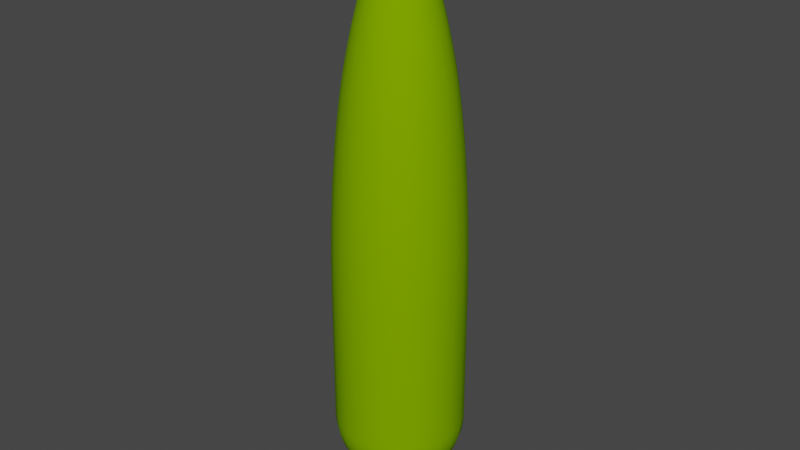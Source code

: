 # Source: LPKo7m.blend  (saved by Blender 4.0.36; exported with 4.5.12 LTS)
import bpy
from mathutils import Matrix  # noqa: F401  (used for matrix-valued properties, if any)

bpy.ops.wm.read_factory_settings(use_empty=True)
scene = bpy.context.scene
scene.name = 'Scene'

# ---- collections
col_collection = bpy.data.collections.new('Collection'); scene.collection.children.link(col_collection)

# ---- materials (node trees are filled in below, after node groups)
mat_surface_style_5153 = bpy.data.materials.new('surface-style-5153')
mat_surface_style_5153.use_transparent_shadow = False
mat_surface_style_5153.diffuse_color = (0.1961, 0.3922, 0.0, 1.0)
mat_surface_style_5153.roughness = 1.0
mat_trunk = bpy.data.materials.new('Trunk')
mat_trunk.use_transparent_shadow = False
mat_trunk.diffuse_color = (0.3922, 0.1961, 0.0, 1.0)
mat_trunk.roughness = 1.0

# ---- material node trees
mat_surface_style_5153.use_nodes = True; mat_surface_style_5153.node_tree.nodes.clear()
_N = mat_surface_style_5153.node_tree.nodes; _L = mat_surface_style_5153.node_tree.links
n0 = _N.new('ShaderNodeBsdfPrincipled'); n0.name = 'Principled BSDF'; n0.location = (0, 300)
n0.inputs[0].default_value = (0.1961, 0.3922, 0.0, 1.0)
n0.inputs[2].default_value = 1.0
n0.inputs[3].default_value = 1.45
n0.inputs[13].default_value = 0.0
n1 = _N.new('ShaderNodeOutputMaterial'); n1.name = 'Material Output'; n1.location = (280, 300)
_L.new(n0.outputs[0], n1.inputs[0])
n1.is_active_output = True
mat_trunk.use_nodes = True; mat_trunk.node_tree.nodes.clear()
_N = mat_trunk.node_tree.nodes; _L = mat_trunk.node_tree.links
n0 = _N.new('ShaderNodeBsdfPrincipled'); n0.name = 'Principled BSDF'; n0.location = (0, 300)
n0.inputs[0].default_value = (0.3922, 0.1961, 0.0, 1.0)
n0.inputs[2].default_value = 1.0
n0.inputs[3].default_value = 1.45
n0.inputs[13].default_value = 0.0
n1 = _N.new('ShaderNodeOutputMaterial'); n1.name = 'Material Output'; n1.location = (280, 300)
_L.new(n0.outputs[0], n1.inputs[0])
n1.is_active_output = True

# ---- world
world_world = bpy.data.worlds.new('World'); scene.world = world_world
world_world.use_nodes = True; world_world.node_tree.nodes.clear()
_N = world_world.node_tree.nodes; _L = world_world.node_tree.links
n0 = _N.new('ShaderNodeOutputWorld'); n0.name = 'World Output'; n0.location = (300, 300)
n1 = _N.new('ShaderNodeBackground'); n1.name = 'Background'; n1.location = (10, 300)
n1.inputs[0].default_value = (0.05088, 0.05088, 0.05088, 1.0)
_L.new(n1.outputs[0], n0.inputs[0])
n0.is_active_output = True
world_world.color = (0.05088, 0.05088, 0.05088)
world_world.use_sun_shadow = False
world_world.sun_shadow_jitter_overblur = 0.0

# ---- meshes
me_lpko7m = bpy.data.meshes.new('LPKo7m')
me_lpko7m.from_pydata([(0.06495, -0.0375, 0.25), (0.05303, -0.05303, 0.25), (0.07244, -0.01941, 0.25), (0.075, -5.662e-09, 0.25), (0.07244, 0.01941, 0.25), (0.06495, 0.0375, 0.25), (0.05303, 0.05303, 0.25), (0.0375, 0.06495, 0.25), (0.01941, 0.07244, 0.25), (5.662e-09, 0.075, 0.25), (-0.01941, 0.07244, 0.25), (-0.0375, 0.06495, 0.25), (-0.05303, 0.05303, 0.25), (-0.06495, 0.0375, 0.25), (-0.07244, 0.01941, 0.25), (-0.075, 5.662e-09, 0.25), (-0.07244, -0.01941, 0.25), (-0.06495, -0.0375, 0.25), (-0.05303, -0.05303, 0.25), (-0.0375, -0.06495, 0.25), (-0.01941, -0.07244, 0.25), (-5.663e-09, -0.075, 0.25), (0.01941, -0.07244, 0.25), (0.0375, -0.06495, 0.25), (-0.04344, 0.1621, 0.2743), (-0.08391, 0.1453, 0.2743), (-0.0666, 0.2486, 0.3093), (-0.1287, 0.2229, 0.3093), (-0.0886, 0.3307, 0.3546), (-0.1712, 0.2965, 0.3546), (-0.1091, 0.4073, 0.4097), (-0.2109, 0.3652, 0.4097), (-0.128, 0.4776, 0.4737), (-0.2472, 0.4282, 0.4737), (-0.1448, 0.5404, 0.5459), (-0.2797, 0.4845, 0.5459), (-0.1595, 0.5951, 0.6252), (-0.308, 0.5335, 0.6252), (-0.1717, 0.6408, 0.7107), (-0.3317, 0.5745, 0.7107), (-0.1814, 0.677, 0.8012), (-0.3505, 0.607, 0.8012), (-0.1884, 0.7033, 0.8955), (-0.364, 0.6305, 0.8955), (0.1187, -0.1187, 0.2743), (0.1453, -0.08391, 0.2743), (0.182, -0.182, 0.3093), (0.2229, -0.1287, 0.3093), (0.2421, -0.2421, 0.3546), (0.2965, -0.1712, 0.3546), (0.2982, -0.2982, 0.4097), (0.3652, -0.2109, 0.4097), (0.3496, -0.3496, 0.4737), (0.4282, -0.2472, 0.4737), (0.2109, -0.3652, 0.4097), (0.2472, -0.4282, 0.4737), (0.2797, -0.4845, 0.5459), (0.3956, -0.3956, 0.5459), (0.308, -0.5335, 0.6252), (0.4356, -0.4356, 0.6252), (0.3317, -0.5745, 0.7107), (0.4691, -0.4691, 0.7107), (0.3505, -0.607, 0.8012), (0.4956, -0.4956, 0.8012), (0.08391, -0.1453, 0.2743), (0.364, -0.6305, 0.8955), (0.5148, -0.5148, 0.8955), (-1.267e-08, -0.1678, 0.2743), (0.04344, -0.1621, 0.2743), (0.1814, -0.677, 0.8012), (0.1884, -0.7033, 0.8955), (0.1287, -0.2229, 0.3093), (0.1712, -0.2965, 0.3546), (0.0666, -0.2486, 0.3093), (0.0886, -0.3307, 0.3546), (0.3722, -0.6448, 0.9924), (0.5264, -0.5264, 0.9924), (0.375, -0.6495, 1.091), (0.5303, -0.5303, 1.091), (0.375, -0.6495, 2.807), (0.5303, -0.5303, 2.807), (0.3726, -0.6454, 3.22), (0.527, -0.527, 3.22), (0.1927, -0.7191, 0.9924), (0.1941, -0.7244, 1.091), (0.3656, -0.6332, 3.633), (0.517, -0.517, 3.633), (0.3538, -0.6128, 4.045), (0.5003, -0.5003, 4.045), (0.3373, -0.5842, 4.456), (0.477, -0.477, 4.456), (0.3267, -0.5658, 4.661), (0.462, -0.462, 4.661), (0.3141, -0.5441, 4.878), (0.4442, -0.4442, 4.878), (-5.621e-08, -0.7445, 0.9924), (-5.662e-08, -0.75, 1.091), (0.1831, -0.6834, 4.045), (0.1746, -0.6516, 4.456), (-5.292e-08, -0.7009, 0.8012), (-5.497e-08, -0.7281, 0.8955), (-0.1814, -0.677, 0.8012), (-0.1884, -0.7033, 0.8955), (0.1091, -0.4073, 0.4097), (0.128, -0.4776, 0.4737), (0.1691, -0.6311, 4.661), (-5.662e-08, -0.75, 2.807), (0.1941, -0.7244, 2.807), (-5.627e-08, -0.7453, 3.22), (0.1929, -0.7199, 3.22), (-5.52e-08, -0.7311, 3.633), (0.1892, -0.7062, 3.633), (-5.009e-08, -0.6634, 0.7107), (0.1717, -0.6408, 0.7107), (-4.651e-08, -0.6161, 0.6252), (0.1595, -0.5951, 0.6252), (-0.1595, -0.5951, 0.6252), (-0.1717, -0.6408, 0.7107), (-0.308, -0.5335, 0.6252), (-0.3317, -0.5745, 0.7107), (-0.2797, -0.4845, 0.5459), (-0.1448, -0.5404, 0.5459), (-0.3505, -0.607, 0.8012), (-0.08391, -0.1453, 0.2743), (-0.04344, -0.1621, 0.2743), (-0.1287, -0.2229, 0.3093), (-0.0666, -0.2486, 0.3093), (-0.1712, -0.2965, 0.3546), (-0.0886, -0.3307, 0.3546), (-0.2109, -0.3652, 0.4097), (-0.1091, -0.4073, 0.4097), (-0.2472, -0.4282, 0.4737), (-0.128, -0.4776, 0.4737), (0.1448, -0.5404, 0.5459), (-3.733e-08, -0.4944, 0.4737), (-4.224e-08, -0.5595, 0.5459), (-0.364, -0.6305, 0.8955), (-0.3722, -0.6448, 0.9924), (-0.1927, -0.7191, 0.9924), (-0.375, -0.6495, 1.091), (-0.1941, -0.7244, 1.091), (-0.375, -0.6495, 2.807), (-0.1941, -0.7244, 2.807), (-0.3726, -0.6454, 3.22), (-0.1929, -0.7199, 3.22), (-0.3656, -0.6332, 3.633), (-0.1892, -0.7062, 3.633), (-0.527, -0.527, 3.22), (-0.517, -0.517, 3.633), (-0.5003, -0.5003, 4.045), (-0.3538, -0.6128, 4.045), (-0.477, -0.477, 4.456), (-0.3373, -0.5842, 4.456), (-0.462, -0.462, 4.661), (-0.3267, -0.5658, 4.661), (-0.4442, -0.4442, 4.878), (-0.3141, -0.5441, 4.878), (-0.1691, -0.6311, 4.661), (-0.1626, -0.6068, 4.878), (-4.933e-08, -0.6534, 4.661), (-4.743e-08, -0.6282, 4.878), (-0.2988, -0.5176, 5.094), (-0.1547, -0.5773, 5.094), (-4.513e-08, -0.5977, 5.094), (0.1626, -0.6068, 4.878), (-0.2809, -0.4865, 5.309), (-0.1454, -0.5426, 5.309), (-0.4226, -0.4226, 5.094), (-0.3972, -0.3972, 5.309), (-0.2602, -0.4507, 5.523), (-0.1347, -0.5027, 5.523), (-0.2368, -0.4102, 5.736), (-0.1226, -0.4576, 5.736), (-0.368, -0.368, 5.523), (-0.335, -0.335, 5.736), (-3.929e-08, -0.5204, 5.523), (-3.576e-08, -0.4737, 5.736), (-0.2982, -0.2982, 5.947), (-0.2108, -0.3652, 5.947), (-0.2577, -0.2577, 6.157), (-0.1822, -0.3156, 6.157), (-0.2134, -0.2134, 6.366), (-0.1509, -0.2614, 6.366), (-0.1746, -0.6516, 4.456), (-5.093e-08, -0.6746, 4.456), (-0.1831, -0.6834, 4.045), (-5.341e-08, -0.7075, 4.045), (-4.241e-08, -0.5617, 5.309), (0.1547, -0.5773, 5.094), (-0.1655, -0.1655, 6.573), (-0.117, -0.2027, 6.573), (-0.1139, -0.1139, 6.777), (-0.08057, -0.1396, 6.777), (-0.05876, -0.05876, 6.98), (-0.04155, -0.07197, 6.98), (-0.001024, -0.001773, 7.0), (-0.001448, -0.001448, 7.0), (-0.001024, 0.001773, 7.0), (-0.001448, 0.001448, 7.0), (-0.0005299, 0.001978, 7.0), (1.543e-10, 0.002047, 7.0), (0.0005299, 0.001978, 7.0), (0.001024, 0.001773, 7.0), (0.001448, 0.001448, 7.0), (0.001773, 0.001024, 7.0), (0.001978, 0.0005299, 7.0), (0.002047, -1.545e-10, 7.0), (0.001978, -0.0005299, 7.0), (0.001773, -0.001024, 7.0), (0.001448, -0.001448, 7.0), (0.001024, -0.001773, 7.0), (0.0005299, -0.001978, 7.0), (-1.548e-10, -0.002047, 7.0), (-0.0005299, -0.001978, 7.0), (-0.001773, -0.001024, 7.0), (-0.001978, -0.0005299, 7.0), (-0.002048, 1.546e-10, 7.0), (-0.001978, 0.0005299, 7.0), (-0.001773, 0.001024, 7.0), (-0.02151, -0.08027, 6.98), (-0.02151, 0.08027, 6.98), (6.274e-09, 0.0831, 6.98), (0.05876, -0.05876, 6.98), (0.07197, -0.04155, 6.98), (0.08027, -0.02151, 6.98), (0.0831, -6.274e-09, 6.98), (-6.274e-09, -0.0831, 6.98), (0.02151, -0.08027, 6.98), (0.04155, -0.07197, 6.98), (-0.05876, 0.05876, 6.98), (-0.04155, 0.07197, 6.98), (0.02151, 0.08027, 6.98), (0.08027, 0.02151, 6.98), (0.07197, 0.04155, 6.98), (-0.0831, 6.274e-09, 6.98), (-0.08027, 0.02151, 6.98), (-0.07197, 0.04155, 6.98), (0.04155, 0.07197, 6.98), (-0.07197, -0.04155, 6.98), (0.05876, 0.05876, 6.98), (-0.08027, -0.02151, 6.98), (1.216e-08, 0.1611, 6.777), (-0.04171, 0.1556, 6.777), (0.08057, -0.1396, 6.777), (0.1139, -0.1139, 6.777), (0.117, -0.2027, 6.573), (0.1655, -0.1655, 6.573), (0.1509, -0.2614, 6.366), (0.2134, -0.2134, 6.366), (0.1822, -0.3156, 6.157), (0.2577, -0.2577, 6.157), (0.2108, -0.3652, 5.947), (0.2982, -0.2982, 5.947), (0.2368, -0.4102, 5.736), (0.335, -0.335, 5.736), (0.2602, -0.4507, 5.523), (0.368, -0.368, 5.523), (0.2809, -0.4865, 5.309), (0.3972, -0.3972, 5.309), (0.06058, -0.2261, 6.573), (0.04171, -0.1556, 6.777), (0.07812, -0.2915, 6.366), (0.2988, -0.5176, 5.094), (0.4226, -0.4226, 5.094), (-1.216e-08, -0.1611, 6.777), (-0.06058, -0.2261, 6.573), (-0.04171, -0.1556, 6.777), (0.1454, -0.5426, 5.309), (0.1347, -0.5027, 5.523), (0.1226, -0.4576, 5.736), (-3.184e-08, -0.4217, 0.4097), (-0.4102, -0.2368, 5.736), (-0.3652, -0.2108, 5.947), (-1.943e-08, -0.2573, 0.3093), (-2.584e-08, -0.3423, 0.3546), (-0.1091, -0.4073, 5.947), (-3.184e-08, -0.4217, 5.947), (0.1091, -0.4073, 5.947), (-2.751e-08, -0.3644, 6.157), (0.09431, -0.352, 6.157), (-2.279e-08, -0.3018, 6.366), (-0.07812, -0.2915, 6.366), (-1.767e-08, -0.2341, 6.573), (-0.4356, -0.4356, 0.6252), (-0.4691, -0.4691, 0.7107), (-0.09431, -0.352, 6.157), (-0.3156, -0.1822, 6.157), (0.6495, -0.375, 2.807), (0.6454, -0.3726, 3.22), (0.5745, -0.3317, 0.7107), (0.607, -0.3505, 0.8012), (0.6128, -0.3538, 4.045), (0.5842, -0.3373, 4.456), (0.5176, -0.2988, 5.094), (0.4865, -0.2809, 5.309), (0.5658, -0.3267, 4.661), (0.4845, -0.2797, 0.5459), (0.4507, -0.2602, 5.523), (0.4102, -0.2368, 5.736), (0.5773, -0.1547, 5.094), (0.5426, -0.1454, 5.309), (0.5977, -4.513e-08, 5.094), (0.5617, -4.241e-08, 5.309), (0.6068, -0.1626, 4.878), (0.6282, -4.743e-08, 4.878), (0.6311, -0.1691, 4.661), (0.6534, -4.933e-08, 4.661), (0.6516, -0.1746, 4.456), (0.6746, -5.093e-08, 4.456), (0.6834, -0.1831, 4.045), (0.7075, -5.341e-08, 4.045), (0.7062, -0.1892, 3.633), (0.7311, -5.52e-08, 3.633), (0.6332, -0.3656, 3.633), (0.2027, -0.117, 6.573), (0.1396, -0.08057, 6.777), (0.2614, -0.1509, 6.366), (0.1621, -0.04344, 0.2743), (0.2486, -0.0666, 0.3093), (0.3307, -0.0886, 0.3546), (0.5441, -0.3141, 4.878), (0.3652, -0.2108, 5.947), (0.3156, -0.1822, 6.157), (0.7199, -0.1929, 3.22), (0.5335, -0.308, 0.6252), (0.7453, -5.627e-08, 3.22), (0.7244, -0.1941, 2.807), (0.75, -5.662e-08, 2.807), (0.4073, -0.1091, 0.4097), (0.352, -0.09431, 6.157), (0.2915, -0.07812, 6.366), (0.3644, -2.751e-08, 6.157), (0.3018, -2.279e-08, 6.366), (0.4073, -0.1091, 5.947), (0.4217, -3.184e-08, 5.947), (0.4576, -0.1226, 5.736), (0.4737, -3.576e-08, 5.736), (0.2261, -0.06058, 6.573), (0.2341, -1.767e-08, 6.573), (0.1556, -0.04171, 6.777), (0.1611, -1.216e-08, 6.777), (0.5027, -0.1347, 5.523), (0.5204, -3.929e-08, 5.523), (0.7244, -0.1941, 1.091), (0.6495, -0.375, 1.091), (0.6448, -0.3722, 0.9924), (0.7191, -0.1927, 0.9924), (0.6305, -0.364, 0.8955), (0.7033, -0.1884, 0.8955), (0.7445, -5.621e-08, 0.9924), (0.75, -5.662e-08, 1.091), (0.7191, 0.1927, 0.9924), (0.7244, 0.1941, 1.091), (0.7281, -5.497e-08, 0.8955), (0.7033, 0.1884, 0.8955), (0.7009, -5.292e-08, 0.8012), (0.677, 0.1814, 0.8012), (0.677, -0.1814, 0.8012), (0.7244, 0.1941, 2.807), (0.5951, -0.1595, 0.6252), (0.6408, -0.1717, 0.7107), (0.1678, -1.267e-08, 0.2743), (0.2573, -1.943e-08, 0.3093), (0.1621, 0.04344, 0.2743), (0.2486, 0.0666, 0.3093), (0.3423, -2.584e-08, 0.3546), (0.3307, 0.0886, 0.3546), (0.4217, -3.184e-08, 0.4097), (0.4073, 0.1091, 0.4097), (0.4944, -3.733e-08, 0.4737), (0.4776, 0.128, 0.4737), (0.5595, -4.224e-08, 0.5459), (0.5404, 0.1448, 0.5459), (0.6161, -4.651e-08, 0.6252), (0.5951, 0.1595, 0.6252), (0.4776, -0.128, 0.4737), (0.7199, 0.1929, 3.22), (0.7062, 0.1892, 3.633), (0.6634, -5.009e-08, 0.7107), (0.6408, 0.1717, 0.7107), (0.5404, -0.1448, 0.5459), (-0.08057, 0.1396, 6.777), (-0.1139, 0.1139, 6.777), (-0.117, 0.2027, 6.573), (-0.1655, 0.1655, 6.573), (-0.1509, 0.2614, 6.366), (-0.2134, 0.2134, 6.366), (-0.1822, 0.3156, 6.157), (-0.2577, 0.2577, 6.157), (-0.2108, 0.3652, 5.947), (-0.2982, 0.2982, 5.947), (-0.1187, 0.1187, 0.2743), (-0.1453, 0.08391, 0.2743), (-0.182, 0.182, 0.3093), (-0.2229, 0.1287, 0.3093), (-0.2421, 0.2421, 0.3546), (-0.2965, 0.1712, 0.3546), (-0.2982, 0.2982, 0.4097), (-0.3652, 0.2109, 0.4097), (-0.3496, 0.3496, 0.4737), (-0.4282, 0.2472, 0.4737), (-0.3956, 0.3956, 0.5459), (-0.4845, 0.2797, 0.5459), (-0.4356, 0.4356, 0.6252), (-0.5335, 0.308, 0.6252), (-0.4691, 0.4691, 0.7107), (-0.5745, 0.3317, 0.7107), (0.6311, 0.1691, 4.661), (0.6068, 0.1626, 4.878), (0.5426, 0.1454, 5.309), (0.5027, 0.1347, 5.523), (0.4576, 0.1226, 5.736), (0.4073, 0.1091, 5.947), (0.5335, 0.308, 0.6252), (0.5745, 0.3317, 0.7107), (0.1556, 0.04171, 6.777), (0.1396, 0.08057, 6.777), (0.08391, 0.1453, 0.2743), (0.04344, 0.1621, 0.2743), (0.1453, 0.08391, 0.2743), (0.5773, 0.1547, 5.094), (0.4356, 0.4356, 0.6252), (0.4691, 0.4691, 0.7107), (3.733e-08, 0.4944, 0.4737), (4.224e-08, 0.5595, 0.5459), (0.128, 0.4776, 0.4737), (0.1448, 0.5404, 0.5459), (0.04171, 0.1556, 6.777), (0.06058, 0.2261, 6.573), (1.767e-08, 0.2341, 6.573), (5.009e-08, 0.6634, 0.7107), (5.292e-08, 0.7009, 0.8012), (5.497e-08, 0.7281, 0.8955), (5.621e-08, 0.7445, 0.9924), (-0.1927, 0.7191, 0.9924), (0.1884, 0.7033, 0.8955), (0.1927, 0.7191, 0.9924), (0.364, 0.6305, 0.8955), (0.3722, 0.6448, 0.9924), (5.662e-08, 0.75, 1.091), (-0.1941, 0.7244, 1.091), (1.267e-08, 0.1678, 0.2743), (1.943e-08, 0.2573, 0.3093), (-0.1621, 0.04344, 0.2743), (0.1187, 0.1187, 0.2743), (0.2229, 0.1287, 0.3093), (0.182, 0.182, 0.3093), (0.2965, 0.1712, 0.3546), (0.2421, 0.2421, 0.3546), (0.3652, 0.2109, 0.4097), (0.2982, 0.2982, 0.4097), (0.4282, 0.2472, 0.4737), (0.3496, 0.3496, 0.4737), (0.4845, 0.2797, 0.5459), (0.3956, 0.3956, 0.5459), (-0.06058, 0.2261, 6.573), (2.584e-08, 0.3423, 0.3546), (3.184e-08, 0.4217, 0.4097), (4.651e-08, 0.6161, 0.6252), (0.07812, 0.2915, 6.366), (2.278e-08, 0.3018, 6.366), (0.09431, 0.352, 6.157), (2.751e-08, 0.3644, 6.157), (0.1091, 0.4073, 5.947), (3.184e-08, 0.4217, 5.947), (0.1226, 0.4576, 5.736), (3.576e-08, 0.4737, 5.736), (-0.1226, 0.4576, 5.736), (-0.1091, 0.4073, 5.947), (-0.09431, 0.352, 6.157), (5.662e-08, 0.75, 2.807), (-0.1941, 0.7244, 2.807), (5.627e-08, 0.7453, 3.22), (-0.1929, 0.7199, 3.22), (5.52e-08, 0.7311, 3.633), (-0.1892, 0.7062, 3.633), (5.341e-08, 0.7075, 4.045), (-0.1831, 0.6834, 4.045), (-0.07812, 0.2915, 6.366), (5.093e-08, 0.6746, 4.456), (-0.1746, 0.6516, 4.456), (0.1831, 0.6834, 4.045), (0.1746, 0.6516, 4.456), (4.933e-08, 0.6534, 4.661), (-0.1691, 0.6311, 4.661), (4.743e-08, 0.6282, 4.878), (-0.1626, 0.6068, 4.878), (0.2261, 0.06058, 6.573), (0.2027, 0.117, 6.573), (0.2915, 0.07812, 6.366), (0.2614, 0.1509, 6.366), (4.512e-08, 0.5977, 5.094), (-0.1547, 0.5773, 5.094), (0.1626, 0.6068, 4.878), (0.1547, 0.5773, 5.094), (4.241e-08, 0.5617, 5.309), (-0.1454, 0.5426, 5.309), (3.929e-08, 0.5204, 5.523), (-0.1347, 0.5027, 5.523), (0.1712, 0.2965, 0.3546), (0.2109, 0.3652, 0.4097), (0.1287, 0.2229, 0.3093), (-0.2486, 0.0666, 0.3093), (-0.3307, 0.0886, 0.3546), (-0.2573, 1.943e-08, 0.3093), (-0.3423, 2.584e-08, 0.3546), (-0.2486, -0.0666, 0.3093), (-0.3307, -0.0886, 0.3546), (-0.1678, 1.267e-08, 0.2743), (-0.1621, -0.04344, 0.2743), (-0.5404, 0.1448, 0.5459), (-0.5951, 0.1595, 0.6252), (-0.4073, 0.1091, 0.4097), (-0.4776, 0.128, 0.4737), (-0.5595, 4.224e-08, 0.5459), (-0.6161, 4.651e-08, 0.6252), (-0.4944, 3.733e-08, 0.4737), (-0.4776, -0.128, 0.4737), (-0.5404, -0.1448, 0.5459), (-0.4217, 3.184e-08, 0.4097), (-0.4073, -0.1091, 0.4097), (-0.6408, 0.1717, 0.7107), (-0.6634, 5.009e-08, 0.7107), (-0.5951, -0.1595, 0.6252), (-0.6408, -0.1717, 0.7107), (-0.7009, 5.292e-08, 0.8012), (-0.677, -0.1814, 0.8012), (-0.7281, 5.497e-08, 0.8955), (-0.7033, -0.1884, 0.8955), (-0.7445, 5.621e-08, 0.9924), (-0.7191, -0.1927, 0.9924), (-0.75, 5.662e-08, 1.091), (-0.7244, -0.1941, 1.091), (-0.75, 5.662e-08, 2.807), (-0.7244, -0.1941, 2.807), (-0.7453, 5.627e-08, 3.22), (-0.7199, -0.1929, 3.22), (-0.7311, 5.52e-08, 3.633), (-0.7062, -0.1892, 3.633), (-0.7075, 5.341e-08, 4.045), (-0.6834, -0.1831, 4.045), (-0.6746, 5.093e-08, 4.456), (-0.6516, -0.1746, 4.456), (-0.6534, 4.933e-08, 4.661), (-0.6311, -0.1691, 4.661), (-0.6516, 0.1746, 4.456), (-0.6311, 0.1691, 4.661), (-0.5842, 0.3373, 4.456), (-0.5658, 0.3267, 4.661), (-0.6128, 0.3538, 4.045), (-0.6834, 0.1831, 4.045), (-0.6332, 0.3656, 3.633), (-0.7062, 0.1892, 3.633), (-0.6454, 0.3726, 3.22), (-0.7199, 0.1929, 3.22), (-0.6282, 4.743e-08, 4.878), (-0.6068, -0.1626, 4.878), (-0.5977, 4.513e-08, 5.094), (-0.5773, -0.1547, 5.094), (-0.5617, 4.241e-08, 5.309), (-0.5426, -0.1454, 5.309), (-0.5204, 3.929e-08, 5.523), (-0.5027, -0.1347, 5.523), (-0.4737, 3.576e-08, 5.736), (-0.4576, -0.1226, 5.736), (-0.4217, 3.184e-08, 5.947), (-0.4073, -0.1091, 5.947), (-0.3644, 2.751e-08, 6.157), (-0.352, -0.09431, 6.157), (-0.6068, 0.1626, 4.878), (-0.5773, 0.1547, 5.094), (-0.5441, 0.3141, 4.878), (-0.5176, 0.2988, 5.094), (-0.4865, 0.2809, 5.309), (-0.5426, 0.1454, 5.309), (-0.4507, 0.2602, 5.523), (-0.5027, 0.1347, 5.523), (-0.4102, 0.2368, 5.736), (-0.4576, 0.1226, 5.736), (-0.3652, 0.2108, 5.947), (-0.4073, 0.1091, 5.947), (-0.352, 0.09431, 6.157), (-0.2915, 0.07812, 6.366), (-0.3018, 2.279e-08, 6.366), (-0.2261, 0.06058, 6.573), (-0.2341, 1.767e-08, 6.573), (-0.7244, 0.1941, 2.807), (-0.7244, 0.1941, 1.091), (-0.6495, 0.375, 1.091), (-0.6495, 0.375, 2.807), (-0.7191, 0.1927, 0.9924), (-0.7033, 0.1884, 0.8955), (-0.6305, 0.364, 0.8955), (-0.6448, 0.3722, 0.9924), (-0.607, 0.3505, 0.8012), (-0.677, 0.1814, 0.8012), (-0.3156, 0.1822, 6.157), (-0.2614, 0.1509, 6.366), (-0.2027, 0.117, 6.573), (0.1509, 0.2614, 6.366), (0.117, 0.2027, 6.573), (0.1941, 0.7244, 1.091), (0.1595, 0.5951, 0.6252), (0.1717, 0.6408, 0.7107), (-0.1396, 0.08057, 6.777), (-0.1556, 0.04171, 6.777), (0.1929, 0.7199, 3.22), (0.1892, 0.7062, 3.633), (0.3726, 0.6454, 3.22), (0.3656, 0.6332, 3.633), (0.375, 0.6495, 2.807), (0.1941, 0.7244, 2.807), (0.375, 0.6495, 1.091), (0.1691, 0.6311, 4.661), (0.5658, 0.3267, 4.661), (0.5441, 0.3141, 4.878), (0.5842, 0.3373, 4.456), (0.6516, 0.1746, 4.456), (0.477, 0.477, 4.456), (0.462, 0.462, 4.661), (0.6128, 0.3538, 4.045), (0.5003, 0.5003, 4.045), (0.5176, 0.2988, 5.094), (0.1347, 0.5027, 5.523), (0.1814, 0.677, 0.8012), (0.08057, 0.1396, 6.777), (0.1454, 0.5426, 5.309), (0.1139, 0.1139, 6.777), (0.4865, 0.2809, 5.309), (0.4507, 0.2602, 5.523), (0.3972, 0.3972, 5.309), (0.368, 0.368, 5.523), (0.4102, 0.2368, 5.736), (0.335, 0.335, 5.736), (0.3652, 0.2108, 5.947), (0.2982, 0.2982, 5.947), (0.3156, 0.1822, 6.157), (0.2577, 0.2577, 6.157), (0.2134, 0.2134, 6.366), (0.6495, 0.375, 2.807), (0.6454, 0.3726, 3.22), (0.5303, 0.5303, 2.807), (0.527, 0.527, 3.22), (0.6495, 0.375, 1.091), (0.5303, 0.5303, 1.091), (0.6448, 0.3722, 0.9924), (0.5264, 0.5264, 0.9924), (0.6305, 0.364, 0.8955), (0.5148, 0.5148, 0.8955), (0.607, 0.3505, 0.8012), (0.4956, 0.4956, 0.8012), (0.1655, 0.1655, 6.573), (0.0666, 0.2486, 0.3093), (0.0886, 0.3307, 0.3546), (-0.5335, -0.308, 0.6252), (-0.5745, -0.3317, 0.7107), (-0.2421, -0.2421, 0.3546), (-0.2982, -0.2982, 0.4097), (-0.4845, -0.2797, 0.5459), (-0.3956, -0.3956, 0.5459), (-0.1396, -0.08057, 6.777), (-0.182, -0.182, 0.3093), (-0.4282, -0.2472, 0.4737), (-0.3496, -0.3496, 0.4737), (-0.2027, -0.117, 6.573), (-0.1187, -0.1187, 0.2743), (-0.3652, -0.2109, 0.4097), (-0.2965, -0.1712, 0.3546), (-0.607, -0.3505, 0.8012), (-0.4956, -0.4956, 0.8012), (-0.6305, -0.364, 0.8955), (-0.5148, -0.5148, 0.8955), (-0.6448, -0.3722, 0.9924), (-0.5264, -0.5264, 0.9924), (-0.6495, -0.375, 1.091), (-0.5303, -0.5303, 1.091), (-0.6495, -0.375, 2.807), (-0.5303, -0.5303, 2.807), (-0.2614, -0.1509, 6.366), (-0.3722, 0.6448, 0.9924), (-0.375, 0.6495, 1.091), (-0.375, 0.6495, 2.807), (-0.3726, 0.6454, 3.22), (-0.3656, 0.6332, 3.633), (-0.3538, 0.6128, 4.045), (-0.1611, 1.216e-08, 6.777), (-0.3373, 0.5842, 4.456), (-0.3267, 0.5658, 4.661), (-0.3141, 0.5441, 4.878), (-0.2988, 0.5176, 5.094), (-0.2809, 0.4865, 5.309), (-0.2602, 0.4507, 5.523), (-0.2368, 0.4102, 5.736), (-0.4956, 0.4956, 0.8012), (-0.6454, -0.3726, 3.22), (-0.4507, -0.2602, 5.523), (-0.4865, -0.2809, 5.309), (-0.5842, -0.3373, 4.456), (-0.5658, -0.3267, 4.661), (-0.6332, -0.3656, 3.633), (-0.6128, -0.3538, 4.045), (-0.5176, -0.2988, 5.094), (-0.5441, -0.3141, 4.878), (0.2988, 0.5176, 5.094), (0.2809, 0.4865, 5.309), (0.3373, 0.5842, 4.456), (0.3267, 0.5658, 4.661), (0.3141, 0.5441, 4.878), (0.6834, 0.1831, 4.045), (0.4442, 0.4442, 4.878), (0.4226, 0.4226, 5.094), (0.352, 0.09431, 6.157), (0.6332, 0.3656, 3.633), (0.2602, 0.4507, 5.523), (0.308, 0.5335, 0.6252), (0.3317, 0.5745, 0.7107), (0.2368, 0.4102, 5.736), (0.2108, 0.3652, 5.947), (0.3538, 0.6128, 4.045), (0.517, 0.517, 3.633), (0.2472, 0.4282, 0.4737), (0.2797, 0.4845, 0.5459), (0.3505, 0.607, 0.8012), (0.1091, 0.4073, 0.4097), (0.1822, 0.3156, 6.157), (-0.2261, -0.06058, 6.573), (-0.1556, -0.04171, 6.777), (-0.2915, -0.07812, 6.366), (-0.1453, -0.08391, 0.2743), (-0.2229, -0.1287, 0.3093), (-0.368, 0.368, 5.523), (-0.335, 0.335, 5.736), (-0.517, 0.517, 3.633), (-0.5003, 0.5003, 4.045), (-0.477, 0.477, 4.456), (-0.3972, 0.3972, 5.309), (-0.5303, 0.5303, 1.091), (-0.5303, 0.5303, 2.807), (-0.4226, 0.4226, 5.094), (-0.5148, 0.5148, 0.8955), (-0.5264, 0.5264, 0.9924), (-0.462, 0.462, 4.661), (-0.527, 0.527, 3.22), (-0.4442, 0.4442, 4.878), (-5.662e-09, -0.075, 6.95), (-0.01941, -0.07244, 6.95), (0.01941, -0.07244, 6.95), (0.0375, -0.06495, 6.95), (0.05303, -0.05303, 6.95), (0.06495, -0.0375, 6.95), (0.07244, -0.01941, 6.95), (0.075, -5.662e-09, 6.95), (0.07244, 0.01941, 6.95), (0.06495, 0.0375, 6.95), (0.05303, 0.05303, 6.95), (0.0375, 0.06495, 6.95), (0.01941, 0.07244, 6.95), (5.662e-09, 0.075, 6.95), (-0.01941, 0.07244, 6.95), (-0.0375, 0.06495, 6.95), (-0.05303, 0.05303, 6.95), (-0.06495, 0.0375, 6.95), (-0.07244, 0.01941, 6.95), (-0.075, 5.662e-09, 6.95), (-0.07244, -0.01941, 6.95), (-0.06495, -0.0375, 6.95), (-0.05303, -0.05303, 6.95), (-0.0375, -0.06495, 6.95), (5.662e-09, 0.075, 0.0), (-0.01941, 0.07244, 0.0), (0.01941, 0.07244, 0.0), (0.0375, 0.06495, 0.0), (0.05303, 0.05303, 0.0), (0.06495, 0.0375, 0.0), (0.07244, 0.01941, 0.0), (0.075, -5.662e-09, 0.0), (0.07244, -0.01941, 0.0), (0.06495, -0.0375, 0.0), (0.05303, -0.05303, 0.0), (0.0375, -0.06495, 0.0), (0.01941, -0.07244, 0.0), (-5.662e-09, -0.075, 0.0), (-0.01941, -0.07244, 0.0), (-0.0375, -0.06495, 0.0), (-0.05303, -0.05303, 0.0), (-0.06495, -0.0375, 0.0), (-0.07244, -0.01941, 0.0), (-0.075, 5.662e-09, 0.0), (-0.07244, 0.01941, 0.0), (-0.06495, 0.0375, 0.0), (-0.05303, 0.05303, 0.0), (-0.0375, 0.06495, 0.0)], [], [(0, 1, 2), (1, 23, 2), (2, 23, 22), (3, 2, 4), (22, 21, 20), (20, 19, 18), (22, 20, 18), (5, 4, 6), (2, 22, 6), (4, 2, 6), (22, 18, 6), (18, 17, 16), (7, 6, 8), (16, 15, 14), (6, 18, 14), (8, 6, 14), (18, 16, 14), (9, 8, 10), (8, 14, 10), (11, 10, 12), (14, 13, 12), (10, 14, 12), (10, 11, 24), (24, 11, 25), (24, 25, 27), (26, 24, 27), (26, 27, 28), (28, 27, 29), (28, 29, 30), (30, 29, 31), (30, 31, 32), (32, 31, 33), (35, 34, 33), (33, 34, 32), (37, 36, 35), (35, 36, 34), (37, 39, 38), (37, 38, 36), (41, 40, 38), (39, 41, 38), (40, 41, 42), (41, 43, 42), (0, 45, 44), (0, 44, 1), (45, 47, 46), (45, 46, 44), (47, 49, 48), (47, 48, 46), (49, 51, 50), (49, 50, 48), (51, 53, 52), (51, 52, 50), (52, 55, 54), (50, 52, 54), (57, 56, 55), (52, 57, 55), (56, 57, 59), (58, 56, 59), (58, 59, 60), (59, 61, 60), (60, 61, 62), (61, 63, 62), (44, 64, 1), (1, 64, 23), (62, 63, 65), (63, 66, 65), (68, 67, 21), (22, 68, 21), (62, 65, 69), (69, 65, 70), (46, 71, 64), (44, 46, 64), (48, 72, 71), (46, 48, 71), (72, 74, 73), (71, 72, 73), (50, 54, 48), (48, 54, 72), (71, 73, 68), (64, 71, 68), (66, 76, 65), (65, 76, 75), (75, 76, 77), (76, 78, 77), (77, 78, 79), (78, 80, 79), (79, 80, 82), (79, 82, 81), (75, 77, 83), (83, 77, 84), (81, 82, 85), (82, 86, 85), (85, 86, 87), (86, 88, 87), (87, 88, 90), (87, 90, 89), (89, 90, 92), (89, 92, 91), (91, 92, 93), (92, 94, 93), (70, 65, 83), (65, 75, 83), (83, 84, 95), (95, 84, 96), (97, 87, 89), (97, 89, 98), (100, 99, 69), (100, 69, 70), (101, 99, 100), (102, 101, 100), (55, 104, 103), (54, 55, 103), (98, 89, 105), (89, 91, 105), (96, 84, 106), (84, 107, 106), (106, 107, 108), (107, 109, 108), (108, 109, 110), (109, 111, 110), (112, 113, 69), (99, 112, 69), (114, 115, 113), (112, 114, 113), (116, 114, 112), (117, 116, 112), (118, 116, 117), (119, 118, 117), (120, 121, 116), (118, 120, 116), (122, 119, 117), (122, 117, 101), (124, 123, 19), (20, 124, 19), (124, 126, 125), (124, 125, 123), (128, 127, 125), (126, 128, 125), (130, 129, 127), (128, 130, 127), (130, 132, 131), (130, 131, 129), (131, 132, 121), (120, 131, 121), (104, 55, 56), (133, 104, 56), (135, 134, 104), (135, 104, 133), (121, 135, 114), (116, 121, 114), (101, 102, 122), (122, 102, 136), (102, 138, 136), (136, 138, 137), (137, 138, 139), (138, 140, 139), (139, 140, 141), (140, 142, 141), (141, 142, 143), (142, 144, 143), (100, 70, 83), (95, 100, 83), (143, 144, 146), (143, 146, 145), (147, 143, 148), (143, 145, 148), (148, 145, 150), (148, 150, 149), (149, 150, 152), (149, 152, 151), (151, 152, 154), (151, 154, 153), (153, 154, 155), (154, 156, 155), (154, 157, 156), (157, 158, 156), (157, 159, 160), (157, 160, 158), (156, 158, 162), (156, 162, 161), (158, 160, 163), (162, 158, 163), (159, 105, 164), (159, 164, 160), (161, 162, 165), (162, 166, 165), (167, 161, 165), (167, 165, 168), (165, 166, 169), (166, 170, 169), (169, 170, 172), (169, 172, 171), (173, 169, 171), (173, 171, 174), (170, 175, 176), (172, 170, 176), (174, 171, 178), (174, 178, 177), (177, 178, 180), (177, 180, 179), (179, 180, 182), (179, 182, 181), (183, 184, 157), (184, 159, 157), (185, 186, 183), (186, 184, 183), (146, 110, 186), (146, 186, 185), (162, 163, 166), (166, 163, 187), (152, 183, 154), (183, 157, 154), (155, 156, 161), (155, 161, 167), (160, 164, 163), (163, 164, 188), (168, 165, 173), (165, 169, 173), (166, 187, 170), (170, 187, 175), (181, 182, 190), (181, 190, 189), (189, 190, 192), (189, 192, 191), (191, 192, 193), (192, 194, 193), (195, 196, 194), (194, 196, 193), (203, 202, 204), (204, 202, 201), (205, 204, 207), (206, 205, 207), (201, 200, 199), (207, 204, 208), (197, 198, 218), (199, 197, 218), (204, 201, 218), (201, 199, 218), (209, 208, 210), (210, 208, 211), (217, 216, 215), (218, 217, 215), (212, 211, 213), (195, 213, 214), (208, 204, 214), (204, 218, 214), (218, 215, 214), (211, 208, 214), (213, 211, 214), (195, 214, 196), (219, 213, 194), (213, 195, 194), (221, 220, 200), (200, 220, 199), (208, 209, 223), (223, 209, 222), (206, 207, 224), (225, 206, 224), (207, 208, 223), (224, 207, 223), (211, 212, 227), (227, 212, 226), (226, 212, 219), (212, 213, 219), (210, 211, 228), (228, 211, 227), (209, 210, 228), (222, 209, 228), (230, 229, 198), (197, 230, 198), (201, 231, 200), (231, 221, 200), (204, 205, 233), (233, 205, 232), (235, 234, 216), (217, 235, 216), (236, 235, 217), (218, 236, 217), (202, 237, 201), (237, 231, 201), (238, 193, 196), (214, 238, 196), (220, 230, 197), (199, 220, 197), (205, 206, 232), (232, 206, 225), (239, 237, 203), (203, 237, 202), (203, 204, 233), (239, 203, 233), (234, 240, 216), (216, 240, 215), (240, 238, 215), (215, 238, 214), (229, 236, 198), (198, 236, 218), (220, 221, 242), (242, 221, 241), (243, 244, 222), (243, 222, 228), (245, 246, 243), (246, 244, 243), (247, 248, 246), (247, 246, 245), (249, 250, 248), (249, 248, 247), (251, 252, 249), (252, 250, 249), (253, 254, 252), (253, 252, 251), (255, 256, 253), (256, 254, 253), (257, 258, 256), (257, 256, 255), (259, 245, 260), (245, 243, 260), (261, 247, 259), (247, 245, 259), (262, 263, 257), (263, 258, 257), (260, 243, 227), (243, 228, 227), (264, 260, 227), (226, 264, 227), (190, 265, 266), (190, 266, 192), (188, 262, 267), (262, 257, 267), (268, 255, 253), (268, 253, 269), (150, 185, 152), (185, 183, 152), (145, 146, 185), (145, 185, 150), (187, 267, 175), (175, 267, 268), (134, 132, 130), (270, 134, 130), (177, 272, 271), (177, 271, 174), (273, 274, 128), (273, 128, 126), (172, 176, 276), (275, 172, 276), (107, 79, 109), (79, 81, 109), (273, 126, 67), (67, 126, 124), (67, 124, 21), (21, 124, 20), (175, 268, 269), (176, 175, 269), (176, 269, 277), (276, 176, 277), (276, 277, 279), (278, 276, 279), (278, 279, 261), (280, 278, 261), (182, 281, 265), (182, 265, 190), (281, 280, 265), (265, 280, 282), (282, 259, 264), (264, 259, 260), (102, 100, 95), (138, 102, 95), (283, 118, 284), (118, 119, 284), (180, 285, 182), (285, 281, 182), (267, 257, 268), (257, 255, 268), (178, 275, 180), (275, 285, 180), (171, 172, 275), (171, 275, 178), (192, 266, 194), (266, 219, 194), (121, 132, 134), (121, 134, 135), (144, 108, 110), (144, 110, 146), (135, 133, 115), (114, 135, 115), (270, 130, 128), (274, 270, 128), (142, 106, 144), (106, 108, 144), (140, 96, 142), (96, 106, 142), (110, 111, 97), (110, 97, 186), (138, 95, 140), (95, 96, 140), (286, 272, 177), (179, 286, 177), (105, 91, 164), (91, 93, 164), (285, 278, 281), (281, 278, 280), (265, 282, 266), (266, 282, 264), (73, 273, 68), (68, 273, 67), (275, 276, 278), (285, 275, 278), (74, 274, 73), (73, 274, 273), (64, 68, 23), (23, 68, 22), (103, 104, 134), (103, 134, 270), (101, 117, 112), (101, 112, 99), (163, 188, 187), (187, 188, 267), (186, 97, 184), (97, 98, 184), (266, 264, 226), (219, 266, 226), (280, 261, 282), (282, 261, 259), (103, 270, 74), (74, 270, 274), (111, 85, 87), (111, 87, 97), (184, 98, 159), (98, 105, 159), (288, 82, 80), (288, 80, 287), (63, 61, 289), (290, 63, 289), (292, 90, 88), (292, 88, 291), (258, 263, 293), (294, 258, 293), (295, 92, 90), (295, 90, 292), (53, 296, 57), (53, 57, 52), (254, 256, 297), (298, 254, 297), (294, 293, 299), (300, 294, 299), (299, 301, 302), (300, 299, 302), (303, 304, 301), (299, 303, 301), (304, 303, 305), (304, 305, 306), (306, 305, 307), (306, 307, 308), (308, 307, 309), (308, 309, 310), (310, 309, 311), (310, 311, 312), (291, 88, 86), (291, 86, 313), (244, 246, 314), (315, 244, 314), (314, 246, 248), (314, 248, 316), (317, 45, 0), (2, 317, 0), (319, 49, 47), (318, 319, 47), (94, 92, 295), (320, 94, 295), (86, 82, 288), (313, 86, 288), (322, 250, 252), (322, 252, 321), (313, 288, 323), (311, 313, 323), (61, 59, 324), (289, 61, 324), (312, 311, 323), (312, 323, 325), (325, 323, 326), (325, 326, 327), (293, 320, 303), (299, 293, 303), (316, 248, 250), (316, 250, 322), (328, 51, 49), (319, 328, 49), (316, 322, 329), (330, 316, 329), (329, 331, 332), (330, 329, 332), (333, 334, 331), (329, 333, 331), (335, 336, 334), (333, 335, 334), (330, 332, 338), (337, 330, 338), (337, 338, 340), (339, 337, 340), (341, 342, 336), (335, 341, 336), (320, 295, 305), (303, 320, 305), (323, 288, 287), (323, 287, 326), (287, 344, 343), (326, 287, 343), (344, 345, 346), (343, 344, 346), (345, 347, 346), (346, 347, 348), (343, 346, 349), (350, 343, 349), (350, 349, 352), (352, 349, 351), (353, 354, 351), (349, 353, 351), (355, 356, 354), (353, 355, 354), (348, 357, 355), (348, 355, 353), (327, 350, 352), (358, 327, 352), (295, 292, 307), (305, 295, 307), (322, 321, 333), (329, 322, 333), (324, 359, 360), (289, 324, 360), (321, 298, 335), (333, 321, 335), (321, 252, 254), (321, 254, 298), (314, 316, 330), (337, 314, 330), (318, 47, 45), (317, 318, 45), (362, 318, 361), (361, 318, 317), (364, 362, 361), (363, 364, 361), (366, 365, 362), (364, 366, 362), (368, 367, 365), (366, 368, 365), (370, 369, 367), (368, 370, 367), (369, 370, 372), (371, 369, 372), (371, 372, 374), (373, 371, 374), (367, 369, 375), (367, 375, 328), (363, 361, 3), (4, 363, 3), (325, 327, 358), (376, 325, 358), (59, 57, 296), (59, 296, 324), (66, 63, 347), (347, 63, 290), (298, 297, 341), (335, 298, 341), (312, 325, 376), (377, 312, 376), (292, 291, 309), (307, 292, 309), (78, 76, 345), (344, 78, 345), (378, 379, 356), (355, 378, 356), (375, 53, 51), (328, 375, 51), (347, 290, 348), (348, 290, 357), (346, 348, 353), (346, 353, 349), (291, 313, 311), (309, 291, 311), (53, 375, 380), (296, 53, 380), (289, 360, 357), (290, 289, 357), (357, 360, 378), (357, 378, 355), (296, 380, 359), (324, 296, 359), (80, 78, 344), (287, 80, 344), (297, 294, 300), (341, 297, 300), (326, 343, 350), (327, 326, 350), (315, 314, 337), (339, 315, 337), (223, 315, 339), (224, 223, 339), (297, 256, 258), (297, 258, 294), (373, 374, 379), (378, 373, 379), (223, 222, 244), (223, 244, 315), (365, 367, 328), (365, 328, 319), (359, 380, 371), (359, 371, 373), (362, 365, 319), (362, 319, 318), (293, 263, 94), (293, 94, 320), (380, 375, 369), (380, 369, 371), (361, 317, 3), (3, 317, 2), (360, 359, 373), (360, 373, 378), (300, 302, 342), (341, 300, 342), (339, 340, 225), (224, 339, 225), (76, 66, 345), (345, 66, 347), (381, 382, 230), (382, 229, 230), (383, 384, 381), (384, 382, 381), (385, 386, 384), (385, 384, 383), (387, 388, 385), (388, 386, 385), (389, 390, 387), (390, 388, 387), (391, 12, 13), (391, 13, 392), (393, 391, 392), (393, 392, 394), (393, 394, 396), (395, 393, 396), (397, 395, 396), (397, 396, 398), (399, 397, 398), (399, 398, 400), (401, 399, 400), (401, 400, 402), (402, 404, 403), (402, 403, 401), (405, 403, 406), (406, 403, 404), (304, 306, 407), (408, 304, 407), (302, 409, 342), (342, 409, 410), (336, 411, 334), (334, 411, 412), (379, 374, 413), (379, 413, 414), (233, 232, 415), (233, 415, 416), (7, 8, 418), (417, 7, 418), (419, 363, 5), (5, 363, 4), (304, 408, 301), (301, 408, 420), (414, 413, 422), (422, 413, 421), (34, 424, 423), (32, 34, 423), (424, 426, 425), (423, 424, 425), (221, 231, 427), (241, 221, 427), (241, 427, 428), (429, 241, 428), (40, 431, 430), (38, 40, 430), (40, 42, 432), (40, 432, 431), (42, 434, 433), (42, 433, 432), (432, 433, 436), (432, 436, 435), (435, 436, 437), (437, 436, 438), (434, 440, 433), (433, 440, 439), (9, 10, 24), (441, 9, 24), (441, 24, 26), (442, 441, 26), (13, 14, 443), (392, 13, 443), (444, 419, 5), (6, 444, 5), (446, 445, 444), (444, 445, 419), (448, 447, 446), (446, 447, 445), (450, 449, 447), (448, 450, 447), (452, 451, 449), (450, 452, 449), (454, 453, 451), (452, 454, 451), (242, 241, 455), (455, 241, 429), (456, 28, 30), (457, 456, 30), (423, 457, 30), (423, 30, 32), (34, 36, 458), (34, 458, 424), (36, 38, 430), (36, 430, 458), (429, 428, 459), (460, 429, 459), (460, 459, 462), (462, 459, 461), (462, 461, 464), (464, 461, 463), (464, 463, 465), (466, 464, 465), (468, 464, 466), (467, 468, 466), (469, 462, 468), (468, 462, 464), (439, 440, 470), (440, 471, 470), (470, 471, 473), (470, 473, 472), (442, 26, 456), (456, 26, 28), (472, 473, 474), (473, 475, 474), (474, 475, 476), (475, 477, 476), (478, 460, 469), (469, 460, 462), (476, 477, 480), (476, 480, 479), (481, 476, 479), (481, 479, 482), (479, 480, 484), (479, 484, 483), (483, 484, 485), (484, 486, 485), (416, 415, 487), (416, 487, 488), (488, 487, 489), (488, 489, 490), (455, 429, 478), (478, 429, 460), (492, 491, 486), (486, 491, 485), (491, 494, 485), (485, 494, 493), (496, 495, 491), (492, 496, 491), (498, 497, 495), (496, 498, 495), (448, 499, 500), (450, 448, 500), (467, 466, 498), (498, 466, 497), (446, 501, 499), (448, 446, 499), (396, 394, 502), (396, 502, 503), (502, 504, 505), (503, 502, 505), (504, 506, 505), (505, 506, 507), (508, 509, 504), (504, 509, 506), (510, 511, 404), (510, 404, 402), (400, 398, 512), (400, 512, 513), (515, 511, 510), (514, 515, 510), (514, 510, 513), (516, 514, 513), (517, 518, 514), (517, 514, 516), (516, 519, 520), (516, 520, 517), (522, 521, 511), (515, 522, 511), (523, 524, 522), (523, 522, 515), (524, 526, 525), (524, 525, 522), (526, 528, 527), (526, 527, 525), (530, 529, 527), (528, 530, 527), (531, 529, 530), (532, 531, 530), (533, 531, 532), (534, 533, 532), (535, 533, 534), (536, 535, 534), (538, 537, 535), (538, 535, 536), (540, 539, 537), (540, 537, 538), (542, 541, 539), (542, 539, 540), (544, 543, 541), (544, 541, 542), (546, 545, 541), (543, 546, 541), (546, 548, 547), (546, 547, 545), (545, 547, 549), (545, 549, 550), (550, 549, 551), (550, 551, 552), (551, 553, 554), (552, 551, 554), (556, 555, 543), (556, 543, 544), (558, 557, 555), (556, 558, 555), (560, 559, 557), (558, 560, 557), (562, 561, 559), (560, 562, 559), (564, 563, 561), (562, 564, 561), (566, 565, 563), (564, 566, 563), (568, 567, 565), (566, 568, 565), (557, 570, 555), (555, 570, 569), (570, 572, 571), (570, 571, 569), (573, 572, 570), (574, 573, 570), (576, 575, 573), (576, 573, 574), (578, 577, 575), (578, 575, 576), (579, 577, 578), (580, 579, 578), (569, 546, 543), (555, 569, 543), (545, 550, 539), (541, 545, 539), (550, 552, 537), (539, 550, 537), (552, 554, 535), (537, 552, 535), (567, 581, 565), (565, 581, 580), (583, 582, 567), (567, 582, 581), (585, 584, 583), (583, 584, 582), (535, 554, 586), (535, 586, 533), (586, 587, 531), (533, 586, 531), (589, 588, 587), (586, 589, 587), (587, 590, 531), (531, 590, 529), (527, 529, 590), (527, 590, 591), (593, 592, 591), (590, 593, 591), (592, 594, 591), (591, 594, 595), (521, 595, 594), (521, 594, 406), (581, 596, 579), (581, 579, 580), (565, 580, 563), (563, 580, 578), (554, 553, 589), (554, 589, 586), (527, 591, 595), (525, 527, 595), (525, 595, 521), (522, 525, 521), (563, 578, 561), (561, 578, 576), (569, 571, 548), (569, 548, 546), (512, 519, 516), (513, 512, 516), (561, 576, 559), (559, 576, 574), (503, 505, 519), (512, 503, 519), (584, 598, 597), (584, 597, 582), (443, 508, 504), (502, 443, 504), (511, 521, 406), (511, 406, 404), (559, 574, 557), (557, 574, 570), (513, 510, 402), (513, 402, 400), (14, 15, 508), (443, 14, 508), (394, 392, 443), (394, 443, 502), (518, 523, 515), (518, 515, 514), (582, 597, 596), (582, 596, 581), (599, 459, 428), (599, 428, 600), (436, 433, 601), (433, 439, 601), (430, 603, 602), (458, 430, 602), (398, 396, 503), (398, 503, 512), (235, 236, 604), (235, 604, 605), (605, 604, 598), (605, 598, 584), (588, 593, 587), (587, 593, 590), (606, 472, 607), (472, 474, 607), (608, 606, 609), (606, 607, 609), (610, 611, 606), (610, 606, 608), (612, 601, 610), (601, 611, 610), (613, 483, 485), (613, 485, 493), (615, 408, 407), (615, 407, 614), (614, 407, 617), (614, 617, 616), (619, 614, 616), (619, 616, 618), (616, 620, 621), (618, 616, 621), (622, 420, 408), (622, 408, 615), (466, 465, 497), (497, 465, 623), (607, 474, 476), (607, 476, 481), (340, 415, 225), (225, 415, 232), (430, 431, 624), (430, 624, 603), (600, 428, 625), (428, 427, 625), (424, 458, 602), (424, 602, 426), (495, 626, 494), (491, 495, 494), (627, 625, 239), (625, 237, 239), (611, 470, 472), (611, 472, 606), (432, 435, 624), (431, 432, 624), (629, 410, 409), (629, 409, 628), (629, 628, 630), (631, 629, 630), (633, 632, 629), (633, 629, 631), (634, 632, 633), (635, 634, 633), (636, 634, 635), (637, 636, 635), (490, 636, 637), (638, 490, 637), (438, 436, 612), (436, 601, 612), (453, 454, 421), (413, 453, 421), (640, 376, 358), (640, 358, 639), (601, 439, 611), (439, 470, 611), (640, 639, 641), (642, 640, 641), (639, 643, 644), (641, 639, 644), (643, 645, 644), (644, 645, 646), (645, 647, 648), (646, 645, 648), (647, 649, 648), (648, 649, 650), (445, 364, 419), (419, 364, 363), (482, 479, 613), (479, 483, 613), (638, 599, 600), (638, 600, 651), (499, 501, 652), (499, 652, 653), (497, 623, 626), (495, 497, 626), (651, 600, 627), (600, 625, 627), (649, 414, 650), (650, 414, 422), (501, 417, 418), (501, 418, 652), (655, 654, 283), (284, 655, 283), (127, 129, 657), (127, 657, 656), (283, 654, 658), (659, 283, 658), (193, 238, 660), (193, 660, 191), (125, 127, 656), (125, 656, 661), (662, 663, 659), (658, 662, 659), (191, 660, 664), (191, 664, 189), (123, 125, 661), (123, 661, 665), (666, 657, 663), (662, 666, 663), (19, 123, 665), (19, 665, 18), (667, 656, 657), (666, 667, 657), (668, 655, 669), (669, 655, 284), (670, 668, 669), (671, 670, 669), (672, 670, 673), (673, 670, 671), (674, 672, 673), (675, 674, 673), (676, 674, 675), (677, 676, 675), (664, 678, 181), (189, 664, 181), (42, 43, 434), (43, 679, 434), (679, 680, 434), (434, 680, 440), (440, 680, 471), (680, 681, 471), (471, 681, 682), (471, 682, 473), (475, 683, 477), (683, 684, 477), (473, 682, 475), (682, 683, 475), (685, 605, 585), (585, 605, 584), (478, 385, 383), (478, 383, 455), (477, 684, 686), (477, 686, 480), (480, 686, 687), (480, 687, 484), (484, 687, 486), (687, 688, 486), (486, 688, 492), (688, 689, 492), (492, 689, 690), (492, 690, 496), (496, 690, 691), (496, 691, 498), (469, 387, 385), (469, 385, 478), (498, 691, 467), (691, 692, 467), (467, 692, 389), (467, 389, 468), (468, 389, 387), (468, 387, 469), (405, 693, 39), (39, 693, 41), (403, 405, 37), (37, 405, 39), (403, 37, 35), (401, 403, 35), (33, 399, 401), (35, 33, 401), (31, 397, 399), (33, 31, 399), (505, 507, 519), (519, 507, 520), (15, 16, 508), (508, 16, 509), (11, 12, 391), (25, 11, 391), (29, 395, 397), (31, 29, 397), (27, 393, 395), (29, 27, 395), (242, 381, 220), (381, 230, 220), (455, 383, 242), (383, 381, 242), (25, 391, 393), (27, 25, 393), (694, 676, 677), (147, 694, 677), (269, 253, 277), (253, 251, 277), (129, 131, 663), (129, 663, 657), (271, 695, 173), (174, 271, 173), (677, 141, 147), (141, 143, 147), (695, 696, 168), (173, 695, 168), (122, 136, 669), (669, 136, 671), (284, 119, 669), (119, 122, 669), (698, 697, 151), (153, 698, 151), (700, 699, 148), (149, 700, 148), (151, 697, 700), (151, 700, 149), (699, 694, 147), (148, 699, 147), (131, 120, 659), (131, 659, 663), (283, 659, 120), (283, 120, 118), (675, 139, 677), (139, 141, 677), (696, 701, 167), (168, 696, 167), (137, 139, 673), (673, 139, 675), (701, 702, 155), (167, 701, 155), (671, 136, 673), (136, 137, 673), (155, 702, 698), (155, 698, 153), (653, 652, 442), (653, 442, 456), (703, 494, 626), (703, 626, 704), (418, 441, 442), (652, 418, 442), (705, 482, 706), (482, 613, 706), (628, 409, 420), (628, 420, 622), (706, 613, 493), (706, 493, 707), (308, 310, 708), (617, 308, 708), (8, 9, 418), (418, 9, 441), (370, 451, 372), (372, 451, 453), (707, 493, 494), (707, 494, 703), (709, 707, 703), (709, 703, 710), (451, 370, 449), (449, 370, 368), (342, 410, 336), (336, 410, 411), (334, 412, 331), (331, 412, 711), (625, 427, 231), (625, 231, 237), (301, 420, 302), (302, 420, 409), (616, 617, 708), (616, 708, 620), (708, 377, 712), (620, 708, 712), (704, 626, 713), (626, 623, 713), (338, 487, 340), (340, 487, 415), (630, 704, 631), (704, 713, 631), (449, 368, 447), (447, 368, 366), (351, 354, 647), (645, 351, 647), (447, 366, 445), (445, 366, 364), (603, 715, 714), (602, 603, 714), (332, 489, 338), (338, 489, 487), (716, 465, 463), (716, 463, 717), (621, 718, 618), (718, 705, 618), (719, 609, 718), (719, 718, 621), (622, 615, 709), (710, 622, 709), (331, 711, 332), (332, 711, 489), (425, 426, 721), (425, 721, 720), (310, 312, 377), (708, 310, 377), (718, 481, 482), (718, 482, 705), (488, 490, 638), (651, 488, 638), (609, 607, 481), (609, 481, 718), (722, 437, 650), (650, 437, 648), (490, 489, 711), (490, 711, 636), (372, 453, 374), (374, 453, 413), (653, 456, 457), (723, 653, 457), (425, 723, 457), (425, 457, 423), (721, 714, 421), (721, 421, 454), (722, 624, 437), (624, 435, 437), (641, 610, 608), (641, 608, 642), (632, 411, 410), (632, 410, 629), (624, 722, 715), (603, 624, 715), (452, 720, 721), (454, 452, 721), (306, 308, 617), (407, 306, 617), (426, 602, 714), (426, 714, 721), (635, 717, 637), (717, 724, 637), (709, 615, 614), (709, 614, 619), (444, 6, 7), (444, 7, 417), (499, 653, 723), (500, 499, 723), (633, 716, 635), (716, 717, 635), (715, 722, 422), (422, 722, 650), (631, 713, 716), (631, 716, 633), (720, 500, 723), (720, 723, 425), (352, 351, 643), (643, 351, 645), (354, 356, 649), (647, 354, 649), (358, 352, 643), (639, 358, 643), (619, 706, 709), (706, 707, 709), (636, 711, 412), (636, 412, 634), (714, 715, 421), (421, 715, 422), (712, 377, 376), (712, 376, 640), (452, 450, 500), (452, 500, 720), (637, 724, 599), (637, 599, 638), (644, 612, 641), (612, 610, 641), (444, 417, 501), (446, 444, 501), (646, 438, 644), (438, 612, 644), (642, 608, 609), (642, 609, 719), (618, 705, 706), (618, 706, 619), (507, 667, 666), (520, 507, 666), (520, 666, 662), (517, 520, 662), (648, 437, 646), (437, 438, 646), (726, 685, 585), (725, 726, 585), (620, 712, 719), (621, 620, 719), (726, 725, 664), (660, 726, 664), (634, 412, 411), (634, 411, 632), (356, 379, 414), (356, 414, 649), (84, 77, 107), (77, 79, 107), (627, 416, 488), (627, 488, 651), (109, 81, 111), (81, 85, 111), (710, 703, 630), (703, 704, 630), (279, 249, 247), (279, 247, 261), (528, 526, 668), (670, 528, 668), (530, 528, 672), (672, 528, 670), (233, 416, 627), (239, 233, 627), (532, 530, 674), (674, 530, 672), (534, 532, 674), (676, 534, 674), (536, 534, 676), (694, 536, 676), (240, 234, 685), (726, 240, 685), (630, 628, 622), (630, 622, 710), (727, 583, 567), (568, 727, 567), (16, 17, 509), (509, 17, 728), (540, 538, 699), (700, 540, 699), (115, 58, 60), (113, 115, 60), (725, 585, 583), (727, 725, 583), (506, 729, 667), (507, 506, 667), (277, 251, 279), (251, 249, 279), (93, 94, 263), (93, 263, 262), (727, 568, 286), (678, 727, 286), (69, 113, 60), (69, 60, 62), (725, 727, 678), (664, 725, 678), (658, 518, 517), (662, 658, 517), (713, 623, 465), (713, 465, 716), (719, 712, 640), (719, 640, 642), (717, 463, 724), (463, 461, 724), (509, 728, 729), (506, 509, 729), (654, 523, 518), (658, 654, 518), (240, 726, 660), (238, 240, 660), (655, 524, 523), (654, 655, 523), (54, 103, 72), (72, 103, 74), (668, 526, 524), (655, 668, 524), (17, 18, 665), (728, 17, 665), (133, 56, 58), (115, 133, 58), (538, 536, 694), (699, 538, 694), (728, 665, 729), (729, 665, 661), (542, 540, 700), (697, 542, 700), (544, 542, 697), (698, 544, 697), (702, 556, 544), (702, 544, 698), (724, 461, 599), (461, 459, 599), (164, 93, 188), (93, 262, 188), (558, 556, 702), (701, 558, 702), (560, 558, 701), (696, 560, 701), (562, 560, 696), (695, 562, 696), (729, 661, 667), (667, 661, 656), (271, 564, 562), (271, 562, 695), (272, 566, 564), (272, 564, 271), (678, 286, 179), (181, 678, 179), (286, 568, 566), (286, 566, 272), (577, 731, 730), (577, 730, 575), (390, 731, 577), (579, 390, 577), (549, 733, 732), (549, 732, 551), (604, 382, 384), (604, 384, 598), (734, 733, 549), (547, 734, 549), (730, 735, 573), (575, 730, 573), (693, 405, 406), (594, 693, 406), (229, 382, 604), (236, 229, 604), (737, 736, 588), (589, 737, 588), (598, 384, 386), (598, 386, 597), (573, 735, 738), (573, 738, 572), (740, 739, 592), (593, 740, 592), (234, 235, 685), (685, 235, 605), (548, 741, 734), (548, 734, 547), (732, 742, 553), (551, 732, 553), (596, 388, 390), (596, 390, 579), (553, 742, 737), (553, 737, 589), (743, 741, 548), (571, 743, 548), (572, 738, 743), (572, 743, 571), (739, 693, 592), (592, 693, 594), (736, 740, 588), (588, 740, 593), (597, 386, 388), (597, 388, 596), (41, 693, 43), (693, 739, 43), (683, 732, 684), (732, 733, 684), (688, 743, 689), (743, 738, 689), (739, 740, 43), (43, 740, 679), (684, 733, 686), (733, 734, 686), (692, 731, 389), (731, 390, 389), (686, 734, 741), (686, 741, 687), (691, 730, 692), (730, 731, 692), (687, 741, 688), (741, 743, 688), (681, 737, 742), (681, 742, 682), (690, 735, 691), (735, 730, 691), (689, 738, 735), (689, 735, 690), (682, 742, 683), (742, 732, 683), (740, 736, 679), (679, 736, 680), (680, 736, 681), (736, 737, 681), (744, 746, 747), (744, 747, 748), (751, 748, 749), (751, 749, 750), (751, 744, 748), (767, 745, 744), (753, 751, 752), (766, 744, 751), (766, 767, 744), (754, 751, 753), (764, 765, 766), (757, 754, 755), (757, 755, 756), (757, 751, 754), (762, 763, 764), (759, 757, 758), (760, 761, 762), (760, 766, 751), (760, 764, 766), (760, 751, 757), (760, 762, 764), (760, 757, 759), (758, 757, 768), (758, 768, 769), (757, 756, 770), (757, 770, 768), (756, 755, 771), (756, 771, 770), (755, 754, 772), (755, 772, 771), (773, 772, 754), (773, 754, 753), (774, 773, 753), (774, 753, 752), (775, 774, 752), (775, 752, 751), (776, 775, 751), (776, 751, 750), (777, 776, 750), (777, 750, 749), (778, 777, 749), (778, 749, 748), (748, 747, 779), (748, 779, 778), (747, 746, 780), (747, 780, 779), (746, 744, 781), (746, 781, 780), (744, 745, 782), (744, 782, 781), (745, 767, 783), (745, 783, 782), (767, 766, 784), (767, 784, 783), (785, 784, 766), (785, 766, 765), (786, 785, 765), (786, 765, 764), (787, 786, 764), (787, 764, 763), (788, 787, 763), (788, 763, 762), (789, 788, 762), (789, 762, 761), (790, 789, 761), (790, 761, 760), (760, 759, 791), (760, 791, 790), (759, 758, 769), (759, 769, 791), (779, 780, 781), (778, 779, 781), (777, 778, 775), (776, 777, 775), (778, 781, 775), (781, 782, 783), (774, 775, 773), (775, 781, 784), (781, 783, 784), (773, 775, 772), (784, 785, 786), (771, 772, 768), (770, 771, 768), (772, 775, 768), (786, 787, 788), (769, 768, 791), (788, 789, 790), (775, 784, 790), (784, 786, 790), (768, 775, 790), (786, 788, 790), (791, 768, 790)])
me_lpko7m.polygons.foreach_set('use_smooth', [True] * 1576)
me_lpko7m.polygons.foreach_set('material_index', [0, 0, 0, 0, 0, 0, 0, 0, 0, 0, 0, 0, 0, 0, 0, 0, 0, 0, 0, 0, 0, 0, 0, 0, 0, 0, 0, 0, 0, 0, 0, 0, 0, 0, 0, 0, 0, 0, 0, 0, 0, 0, 0, 0, 0, 0, 0, 0, 0, 0, 0, 0, 0, 0, 0, 0, 0, 0, 0, 0, 0, 0, 0, 0, 0, 0, 0, 0, 0, 0, 0, 0, 0, 0, 0, 0, 0, 0, 0, 0, 0, 0, 0, 0, 0, 0, 0, 0, 0, 0, 0, 0, 0, 0, 0, 0, 0, 0, 0, 0, 0, 0, 0, 0, 0, 0, 0, 0, 0, 0, 0, 0, 0, 0, 0, 0, 0, 0, 0, 0, 0, 0, 0, 0, 0, 0, 0, 0, 0, 0, 0, 0, 0, 0, 0, 0, 0, 0, 0, 0, 0, 0, 0, 0, 0, 0, 0, 0, 0, 0, 0, 0, 0, 0, 0, 0, 0, 0, 0, 0, 0, 0, 0, 0, 0, 0, 0, 0, 0, 0, 0, 0, 0, 0, 0, 0, 0, 0, 0, 0, 0, 0, 0, 0, 0, 0, 0, 0, 0, 0, 0, 0, 0, 0, 0, 0, 0, 0, 0, 0, 0, 0, 0, 0, 0, 0, 0, 0, 0, 0, 0, 0, 0, 0, 0, 0, 0, 0, 0, 0, 0, 0, 0, 0, 0, 0, 0, 0, 0, 0, 0, 0, 0, 0, 0, 0, 0, 0, 0, 0, 0, 0, 0, 0, 0, 0, 0, 0, 0, 0, 0, 0, 0, 0, 0, 0, 0, 0, 0, 0, 0, 0, 0, 0, 0, 0, 0, 0, 0, 0, 0, 0, 0, 0, 0, 0, 0, 0, 0, 0, 0, 0, 0, 0, 0, 0, 0, 0, 0, 0, 0, 0, 0, 0, 0, 0, 0, 0, 0, 0, 0, 0, 0, 0, 0, 0, 0, 0, 0, 0, 0, 0, 0, 0, 0, 0, 0, 0, 0, 0, 0, 0, 0, 0, 0, 0, 0, 0, 0, 0, 0, 0, 0, 0, 0, 0, 0, 0, 0, 0, 0, 0, 0, 0, 0, 0, 0, 0, 0, 0, 0, 0, 0, 0, 0, 0, 0, 0, 0, 0, 0, 0, 0, 0, 0, 0, 0, 0, 0, 0, 0, 0, 0, 0, 0, 0, 0, 0, 0, 0, 0, 0, 0, 0, 0, 0, 0, 0, 0, 0, 0, 0, 0, 0, 0, 0, 0, 0, 0, 0, 0, 0, 0, 0, 0, 0, 0, 0, 0, 0, 0, 0, 0, 0, 0, 0, 0, 0, 0, 0, 0, 0, 0, 0, 0, 0, 0, 0, 0, 0, 0, 0, 0, 0, 0, 0, 0, 0, 0, 0, 0, 0, 0, 0, 0, 0, 0, 0, 0, 0, 0, 0, 0, 0, 0, 0, 0, 0, 0, 0, 0, 0, 0, 0, 0, 0, 0, 0, 0, 0, 0, 0, 0, 0, 0, 0, 0, 0, 0, 0, 0, 0, 0, 0, 0, 0, 0, 0, 0, 0, 0, 0, 0, 0, 0, 0, 0, 0, 0, 0, 0, 0, 0, 0, 0, 0, 0, 0, 0, 0, 0, 0, 0, 0, 0, 0, 0, 0, 0, 0, 0, 0, 0, 0, 0, 0, 0, 0, 0, 0, 0, 0, 0, 0, 0, 0, 0, 0, 0, 0, 0, 0, 0, 0, 0, 0, 0, 0, 0, 0, 0, 0, 0, 0, 0, 0, 0, 0, 0, 0, 0, 0, 0, 0, 0, 0, 0, 0, 0, 0, 0, 0, 0, 0, 0, 0, 0, 0, 0, 0, 0, 0, 0, 0, 0, 0, 0, 0, 0, 0, 0, 0, 0, 0, 0, 0, 0, 0, 0, 0, 0, 0, 0, 0, 0, 0, 0, 0, 0, 0, 0, 0, 0, 0, 0, 0, 0, 0, 0, 0, 0, 0, 0, 0, 0, 0, 0, 0, 0, 0, 0, 0, 0, 0, 0, 0, 0, 0, 0, 0, 0, 0, 0, 0, 0, 0, 0, 0, 0, 0, 0, 0, 0, 0, 0, 0, 0, 0, 0, 0, 0, 0, 0, 0, 0, 0, 0, 0, 0, 0, 0, 0, 0, 0, 0, 0, 0, 0, 0, 0, 0, 0, 0, 0, 0, 0, 0, 0, 0, 0, 0, 0, 0, 0, 0, 0, 0, 0, 0, 0, 0, 0, 0, 0, 0, 0, 0, 0, 0, 0, 0, 0, 0, 0, 0, 0, 0, 0, 0, 0, 0, 0, 0, 0, 0, 0, 0, 0, 0, 0, 0, 0, 0, 0, 0, 0, 0, 0, 0, 0, 0, 0, 0, 0, 0, 0, 0, 0, 0, 0, 0, 0, 0, 0, 0, 0, 0, 0, 0, 0, 0, 0, 0, 0, 0, 0, 0, 0, 0, 0, 0, 0, 0, 0, 0, 0, 0, 0, 0, 0, 0, 0, 0, 0, 0, 0, 0, 0, 0, 0, 0, 0, 0, 0, 0, 0, 0, 0, 0, 0, 0, 0, 0, 0, 0, 0, 0, 0, 0, 0, 0, 0, 0, 0, 0, 0, 0, 0, 0, 0, 0, 0, 0, 0, 0, 0, 0, 0, 0, 0, 0, 0, 0, 0, 0, 0, 0, 0, 0, 0, 0, 0, 0, 0, 0, 0, 0, 0, 0, 0, 0, 0, 0, 0, 0, 0, 0, 0, 0, 0, 0, 0, 0, 0, 0, 0, 0, 0, 0, 0, 0, 0, 0, 0, 0, 0, 0, 0, 0, 0, 0, 0, 0, 0, 0, 0, 0, 0, 0, 0, 0, 0, 0, 0, 0, 0, 0, 0, 0, 0, 0, 0, 0, 0, 0, 0, 0, 0, 0, 0, 0, 0, 0, 0, 0, 0, 0, 0, 0, 0, 0, 0, 0, 0, 0, 0, 0, 0, 0, 0, 0, 0, 0, 0, 0, 0, 0, 0, 0, 0, 0, 0, 0, 0, 0, 0, 0, 0, 0, 0, 0, 0, 0, 0, 0, 0, 0, 0, 0, 0, 0, 0, 0, 0, 0, 0, 0, 0, 0, 0, 0, 0, 0, 0, 0, 0, 0, 0, 0, 0, 0, 0, 0, 0, 0, 0, 0, 0, 0, 0, 0, 0, 0, 0, 0, 0, 0, 0, 0, 0, 0, 0, 0, 0, 0, 0, 0, 0, 0, 0, 0, 0, 0, 0, 0, 0, 0, 0, 0, 0, 0, 0, 0, 0, 0, 0, 0, 0, 0, 0, 0, 0, 0, 0, 0, 0, 0, 0, 0, 0, 0, 0, 0, 0, 0, 0, 0, 0, 0, 0, 0, 0, 0, 0, 0, 0, 0, 0, 0, 0, 0, 0, 0, 0, 0, 0, 0, 0, 0, 0, 0, 0, 0, 0, 0, 0, 0, 0, 0, 0, 0, 0, 0, 0, 0, 0, 0, 0, 0, 0, 0, 0, 0, 0, 0, 0, 0, 0, 0, 0, 0, 0, 0, 0, 0, 0, 0, 0, 0, 0, 0, 0, 0, 0, 0, 0, 0, 0, 0, 0, 0, 0, 0, 0, 0, 0, 0, 0, 0, 0, 0, 0, 0, 0, 0, 0, 0, 0, 0, 0, 0, 0, 0, 0, 0, 0, 0, 0, 0, 0, 0, 0, 0, 0, 0, 0, 0, 0, 0, 0, 0, 0, 0, 0, 0, 0, 0, 0, 0, 0, 0, 0, 0, 0, 0, 0, 0, 0, 0, 0, 0, 0, 0, 0, 0, 0, 0, 0, 0, 0, 0, 0, 0, 0, 0, 0, 0, 0, 0, 0, 0, 0, 0, 0, 0, 0, 0, 0, 0, 0, 0, 0, 0, 0, 0, 0, 0, 0, 0, 0, 0, 0, 0, 0, 0, 0, 0, 0, 0, 0, 0, 0, 0, 0, 0, 0, 0, 0, 0, 0, 0, 0, 0, 0, 0, 0, 0, 0, 0, 0, 0, 0, 0, 0, 0, 0, 0, 0, 0, 0, 0, 0, 0, 0, 0, 0, 0, 0, 0, 0, 0, 0, 0, 0, 0, 0, 0, 0, 0, 0, 0, 0, 0, 0, 0, 0, 0, 0, 0, 0, 0, 0, 0, 0, 0, 0, 0, 0, 0, 0, 0, 0, 0, 0, 0, 0, 0, 0, 0, 0, 0, 0, 0, 0, 0, 0, 0, 0, 0, 0, 0, 0, 0, 0, 0, 0, 0, 0, 0, 0, 0, 0, 0, 0, 0, 0, 0, 0, 0, 0, 0, 0, 0, 0, 0, 0, 0, 0, 0, 0, 0, 0, 0, 0, 0, 0, 0, 0, 0, 0, 0, 0, 0, 0, 0, 0, 0, 0, 0, 0, 0, 0, 0, 0, 0, 0, 0, 0, 0, 0, 0, 0, 0, 0, 0, 0, 0, 0, 0, 0, 0, 0, 0, 0, 0, 0, 0, 0, 0, 0, 0, 0, 0, 0, 0, 0, 0, 0, 0, 0, 0, 0, 0, 0, 0, 0, 0, 0, 0, 0, 0, 0, 0, 0, 0, 0, 0, 0, 0, 0, 0, 0, 0, 0, 0, 0, 0, 0, 0, 0, 0, 0, 0, 0, 0, 0, 0, 0, 0, 0, 0, 0, 0, 0, 0, 0, 0, 0, 0, 0, 0, 0, 0, 0, 0, 0, 0, 0, 0, 0, 0, 0, 0, 0, 0, 0, 0, 0, 0, 0, 0, 0, 0, 0, 1, 1, 1, 1, 1, 1, 1, 1, 1, 1, 1, 1, 1, 1, 1, 1, 1, 1, 1, 1, 1, 1, 1, 1, 1, 1, 1, 1, 1, 1, 1, 1, 1, 1, 1, 1, 1, 1, 1, 1, 1, 1, 1, 1, 1, 1, 1, 1, 1, 1, 1, 1, 1, 1, 1, 1, 1, 1, 1, 1, 1, 1, 1, 1, 1, 1, 1, 1, 1, 1, 1, 1, 1, 1, 1, 1, 1, 1, 1, 1, 1, 1, 1, 1, 1, 1, 1, 1, 1, 1, 1, 1])
me_lpko7m.materials.append(mat_surface_style_5153)
me_lpko7m.materials.append(mat_trunk)
me_lpko7m.update()

# ---- objects
ob_lpko7m = bpy.data.objects.new('LPKo7m', me_lpko7m)

# ---- transforms, parenting, visibility, modifiers, constraints
ob_lpko7m.location = (0.0, 0.0, 0.0)

# ---- collection membership
col_collection.objects.link(ob_lpko7m)

# ---- scene / render settings (as saved in the file)
scene.frame_start = 1; scene.frame_end = 250; scene.frame_set(1)
scene.render.engine = 'BLENDER_EEVEE_NEXT'
scene.render.image_settings.color_mode = 'RGB'
scene.cycles.sampling_pattern = 'TABULATED_SOBOL'
scene.view_settings.view_transform = 'Filmic'
bpy.context.view_layer.update()

# ---- added for rendering (the .blend has no active camera and no usable light): camera, sun
cam_auto = bpy.data.cameras.new('AutoCamera')
cam_auto.lens = 50.0
cam_auto.sensor_width = 36.0
cam_auto.clip_end = 1000.0
ob_auto_camera = bpy.data.objects.new('AutoCamera', cam_auto)
scene.collection.objects.link(ob_auto_camera)
ob_auto_camera.location = (6.76743, -8.12092, 8.91395)
ob_auto_camera.rotation_euler = (1.09748, -7.21219e-08, 0.694738)
scene.camera = ob_auto_camera
light_auto_sun = bpy.data.lights.new('AutoSun', 'SUN')
light_auto_sun.energy = 3.0
light_auto_sun.angle = 0.0523599
ob_auto_sun = bpy.data.objects.new('AutoSun', light_auto_sun)
scene.collection.objects.link(ob_auto_sun)
ob_auto_sun.rotation_euler = (0.872665, 0.174533, 0.523599)
bpy.context.view_layer.update()

